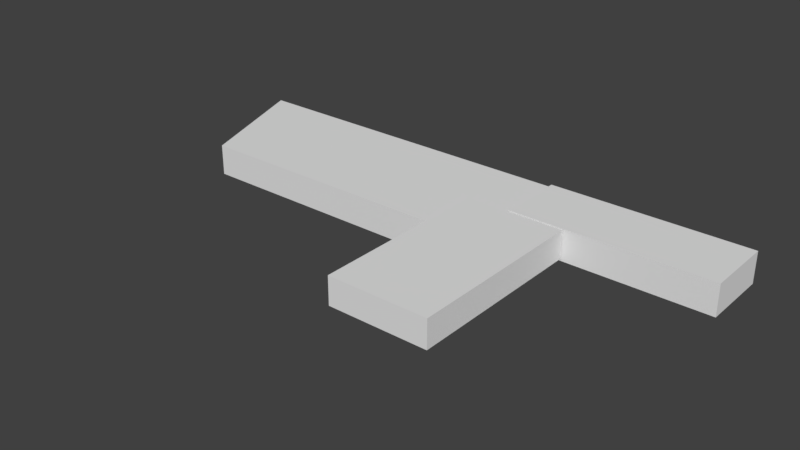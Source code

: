 # Source: FloorTOtherDirection.blend  (saved by Blender 2.79.0; exported with 4.5.12 LTS)
import bpy
from mathutils import Matrix  # noqa: F401  (used for matrix-valued properties, if any)

bpy.ops.wm.read_factory_settings(use_empty=True)
scene = bpy.context.scene
scene.name = 'Scene'

# ---- collections
col_collection_1 = bpy.data.collections.new('Collection 1'); scene.collection.children.link(col_collection_1)

# ---- materials (node trees are filled in below, after node groups)
mat_material = bpy.data.materials.new('Material')
mat_material.alpha_threshold = 0.0
mat_material.use_transparent_shadow = False
mat_material.roughness = 0.5
mat_material.line_color = (0.0, 0.0, 0.0, 1.0)

# ---- material node trees

# ---- world
world_world = bpy.data.worlds.new('World'); scene.world = world_world
world_world.color = (0.05088, 0.05088, 0.05088)
world_world.use_sun_shadow = False
world_world.sun_shadow_jitter_overblur = 0.0
world_world.cycles.sampling_method = 'MANUAL'

# ---- meshes
me_cube = bpy.data.meshes.new('Cube')
me_cube.from_pydata([(-0.06202, 1.0, -1.0), (-0.06202, -2.585, -1.0), (-0.652, -2.585, -1.0), (-0.7393, 1.0, -1.0), (-0.06202, 1.0, 1.0), (-0.06202, -2.585, 1.0), (-0.652, -2.585, 1.0), (-0.7393, 1.0, 1.0), (0.04431, -0.9485, -0.709), (0.04431, -0.9485, 1.1), (0.04431, -6.106, -0.709), (0.04431, -6.106, 1.1), (-0.1481, -0.9485, -0.709), (-0.1481, -0.9485, 1.1), (-0.1481, -6.106, -0.709), (-0.1481, -6.106, 1.1), (0.3209, 1.021, -0.853), (0.3209, -0.9151, -0.853), (-0.06352, -0.9151, -0.853), (-0.06352, 1.021, -0.853), (0.3209, 1.021, 1.147), (0.3209, -0.9151, 1.147), (-0.06352, -0.9151, 1.147), (-0.06352, 1.021, 1.147)], [], [(0, 1, 2, 3), (4, 7, 6, 5), (0, 4, 5, 1), (1, 5, 6, 2), (2, 6, 7, 3), (4, 0, 3, 7), (8, 9, 11, 10), (10, 11, 15, 14), (14, 15, 13, 12), (12, 13, 9, 8), (10, 14, 12, 8), (15, 11, 9, 13), (16, 17, 18, 19), (20, 23, 22, 21), (16, 20, 21, 17), (17, 21, 22, 18), (18, 22, 23, 19), (20, 16, 19, 23)])
me_cube.materials.append(mat_material)
me_cube.use_remesh_preserve_volume = False
me_cube.use_remesh_preserve_attributes = False
me_cube.use_mirror_vertex_groups = False
me_cube.update()

# ---- objects
ob_cube = bpy.data.objects.new('Cube', me_cube)

# ---- transforms, parenting, visibility, modifiers, constraints
ob_cube.location = (1.117, 4.327, 0.0)
ob_cube.scale = (12.6, 0.8625, 0.3753)
ob_cube.lock_rotations_4d = False
ob_cube.empty_display_type = 'ARROWS'
ob_cube.lineart.crease_threshold = 0.0

# ---- collection membership
col_collection_1.objects.link(ob_cube)

# ---- scene / render settings (as saved in the file)
scene.frame_start = 1; scene.frame_end = 250; scene.frame_set(2)
scene.render.engine = 'BLENDER_EEVEE_NEXT'
scene.render.resolution_percentage = 50
scene.render.dither_intensity = 0.0
scene.cycles.use_denoising = False
scene.cycles.samples = 128
scene.cycles.sampling_pattern = 'TABULATED_SOBOL'
scene.cycles.use_adaptive_sampling = False
scene.cycles.use_light_tree = False
scene.cycles.blur_glossy = 0.0
scene.cycles.sample_clamp_indirect = 0.0
scene.view_settings.view_transform = 'Standard'
bpy.context.view_layer.update()

# ---- added for rendering (the .blend has no active camera and no usable light): camera, sun
cam_auto = bpy.data.cameras.new('AutoCamera')
cam_auto.lens = 50.0
cam_auto.sensor_width = 36.0
cam_auto.clip_end = 1000.0
ob_auto_camera = bpy.data.objects.new('AutoCamera', cam_auto)
scene.collection.objects.link(ob_auto_camera)
ob_auto_camera.location = (12.104, -14.2131, 10.9253)
ob_auto_camera.rotation_euler = (1.09748, -7.21219e-08, 0.694738)
scene.camera = ob_auto_camera
light_auto_sun = bpy.data.lights.new('AutoSun', 'SUN')
light_auto_sun.energy = 3.0
light_auto_sun.angle = 0.0523599
ob_auto_sun = bpy.data.objects.new('AutoSun', light_auto_sun)
scene.collection.objects.link(ob_auto_sun)
ob_auto_sun.rotation_euler = (0.872665, 0.174533, 0.523599)
bpy.context.view_layer.update()
